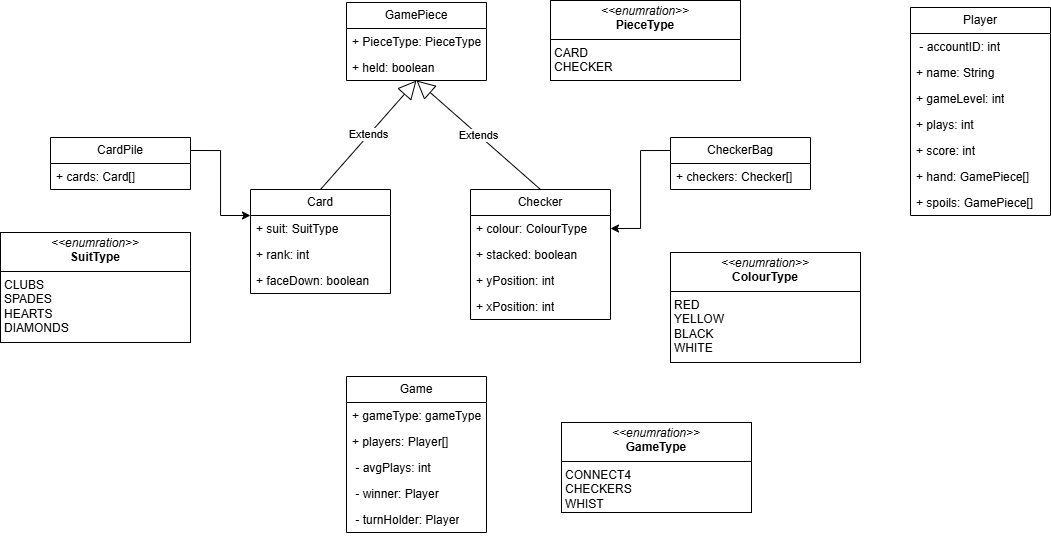

The diagram above was exported from draw.io. Its source (the exported page's mxGraphModel, read from the mxfile embedded in the PNG):
<mxGraphModel dx="1501" dy="1991" grid="1" gridSize="10" guides="1" tooltips="1" connect="1" arrows="1" fold="1" page="1" pageScale="1" pageWidth="827" pageHeight="1169" math="0" shadow="0">
  <root>
    <mxCell id="0" />
    <mxCell id="1" parent="0" />
    <mxCell id="s64pfdG7FVSIpaYkWAAr-10" value="&lt;p style=&quot;margin:0px;margin-top:4px;text-align:center;&quot;&gt;&lt;i&gt;&amp;lt;&amp;lt;enumration&amp;gt;&amp;gt;&lt;/i&gt;&lt;br&gt;&lt;b&gt;GameType&lt;/b&gt;&lt;/p&gt;&lt;hr size=&quot;1&quot; style=&quot;border-style:solid;&quot;&gt;&lt;p style=&quot;margin:0px;margin-left:4px;&quot;&gt;CONNECT4&lt;br&gt;CHECKERS&lt;/p&gt;&lt;p style=&quot;margin:0px;margin-left:4px;&quot;&gt;WHIST&lt;/p&gt;" style="verticalAlign=top;align=left;overflow=fill;html=1;whiteSpace=wrap;" vertex="1" parent="1">
      <mxGeometry x="1051" y="-250" width="190" height="90" as="geometry" />
    </mxCell>
    <mxCell id="s64pfdG7FVSIpaYkWAAr-11" value="&lt;p style=&quot;margin:0px;margin-top:4px;text-align:center;&quot;&gt;&lt;i&gt;&amp;lt;&amp;lt;enumration&amp;gt;&amp;gt;&lt;/i&gt;&lt;br&gt;&lt;b&gt;PieceType&lt;/b&gt;&lt;/p&gt;&lt;hr size=&quot;1&quot; style=&quot;border-style:solid;&quot;&gt;&lt;p style=&quot;margin:0px;margin-left:4px;&quot;&gt;CARD&lt;br&gt;&lt;/p&gt;&lt;p style=&quot;margin:0px;margin-left:4px;&quot;&gt;CHECKER&lt;/p&gt;" style="verticalAlign=top;align=left;overflow=fill;html=1;whiteSpace=wrap;" vertex="1" parent="1">
      <mxGeometry x="1040" y="-672" width="190" height="80" as="geometry" />
    </mxCell>
    <mxCell id="s64pfdG7FVSIpaYkWAAr-12" value="GamePiece" style="swimlane;fontStyle=0;childLayout=stackLayout;horizontal=1;startSize=26;fillColor=none;horizontalStack=0;resizeParent=1;resizeParentMax=0;resizeLast=0;collapsible=1;marginBottom=0;whiteSpace=wrap;html=1;" vertex="1" parent="1">
      <mxGeometry x="836" y="-670" width="140" height="78" as="geometry" />
    </mxCell>
    <mxCell id="s64pfdG7FVSIpaYkWAAr-13" value="+ PieceType: PieceType" style="text;strokeColor=none;fillColor=none;align=left;verticalAlign=top;spacingLeft=4;spacingRight=4;overflow=hidden;rotatable=0;points=[[0,0.5],[1,0.5]];portConstraint=eastwest;whiteSpace=wrap;html=1;" vertex="1" parent="s64pfdG7FVSIpaYkWAAr-12">
      <mxGeometry y="26" width="140" height="26" as="geometry" />
    </mxCell>
    <mxCell id="s64pfdG7FVSIpaYkWAAr-14" value="+ held: boolean" style="text;strokeColor=none;fillColor=none;align=left;verticalAlign=top;spacingLeft=4;spacingRight=4;overflow=hidden;rotatable=0;points=[[0,0.5],[1,0.5]];portConstraint=eastwest;whiteSpace=wrap;html=1;" vertex="1" parent="s64pfdG7FVSIpaYkWAAr-12">
      <mxGeometry y="52" width="140" height="26" as="geometry" />
    </mxCell>
    <mxCell id="s64pfdG7FVSIpaYkWAAr-16" value="Player" style="swimlane;fontStyle=0;childLayout=stackLayout;horizontal=1;startSize=26;fillColor=none;horizontalStack=0;resizeParent=1;resizeParentMax=0;resizeLast=0;collapsible=1;marginBottom=0;whiteSpace=wrap;html=1;" vertex="1" parent="1">
      <mxGeometry x="1400" y="-665" width="140" height="208" as="geometry" />
    </mxCell>
    <mxCell id="s64pfdG7FVSIpaYkWAAr-17" value="&amp;nbsp;- accountID: int" style="text;strokeColor=none;fillColor=none;align=left;verticalAlign=top;spacingLeft=4;spacingRight=4;overflow=hidden;rotatable=0;points=[[0,0.5],[1,0.5]];portConstraint=eastwest;whiteSpace=wrap;html=1;" vertex="1" parent="s64pfdG7FVSIpaYkWAAr-16">
      <mxGeometry y="26" width="140" height="26" as="geometry" />
    </mxCell>
    <mxCell id="s64pfdG7FVSIpaYkWAAr-18" value="+ name: String" style="text;strokeColor=none;fillColor=none;align=left;verticalAlign=top;spacingLeft=4;spacingRight=4;overflow=hidden;rotatable=0;points=[[0,0.5],[1,0.5]];portConstraint=eastwest;whiteSpace=wrap;html=1;" vertex="1" parent="s64pfdG7FVSIpaYkWAAr-16">
      <mxGeometry y="52" width="140" height="26" as="geometry" />
    </mxCell>
    <mxCell id="s64pfdG7FVSIpaYkWAAr-19" value="+ gameLevel: int" style="text;strokeColor=none;fillColor=none;align=left;verticalAlign=top;spacingLeft=4;spacingRight=4;overflow=hidden;rotatable=0;points=[[0,0.5],[1,0.5]];portConstraint=eastwest;whiteSpace=wrap;html=1;" vertex="1" parent="s64pfdG7FVSIpaYkWAAr-16">
      <mxGeometry y="78" width="140" height="26" as="geometry" />
    </mxCell>
    <mxCell id="s64pfdG7FVSIpaYkWAAr-20" value="+ plays: int" style="text;strokeColor=none;fillColor=none;align=left;verticalAlign=top;spacingLeft=4;spacingRight=4;overflow=hidden;rotatable=0;points=[[0,0.5],[1,0.5]];portConstraint=eastwest;whiteSpace=wrap;html=1;" vertex="1" parent="s64pfdG7FVSIpaYkWAAr-16">
      <mxGeometry y="104" width="140" height="26" as="geometry" />
    </mxCell>
    <mxCell id="s64pfdG7FVSIpaYkWAAr-21" value="+ score: int" style="text;strokeColor=none;fillColor=none;align=left;verticalAlign=top;spacingLeft=4;spacingRight=4;overflow=hidden;rotatable=0;points=[[0,0.5],[1,0.5]];portConstraint=eastwest;whiteSpace=wrap;html=1;" vertex="1" parent="s64pfdG7FVSIpaYkWAAr-16">
      <mxGeometry y="130" width="140" height="26" as="geometry" />
    </mxCell>
    <mxCell id="s64pfdG7FVSIpaYkWAAr-22" value="+ hand: GamePiece[]" style="text;strokeColor=none;fillColor=none;align=left;verticalAlign=top;spacingLeft=4;spacingRight=4;overflow=hidden;rotatable=0;points=[[0,0.5],[1,0.5]];portConstraint=eastwest;whiteSpace=wrap;html=1;" vertex="1" parent="s64pfdG7FVSIpaYkWAAr-16">
      <mxGeometry y="156" width="140" height="26" as="geometry" />
    </mxCell>
    <mxCell id="s64pfdG7FVSIpaYkWAAr-23" value="+ spoils: GamePiece[]" style="text;strokeColor=none;fillColor=none;align=left;verticalAlign=top;spacingLeft=4;spacingRight=4;overflow=hidden;rotatable=0;points=[[0,0.5],[1,0.5]];portConstraint=eastwest;whiteSpace=wrap;html=1;" vertex="1" parent="s64pfdG7FVSIpaYkWAAr-16">
      <mxGeometry y="182" width="140" height="26" as="geometry" />
    </mxCell>
    <mxCell id="s64pfdG7FVSIpaYkWAAr-27" value="Game" style="swimlane;fontStyle=0;childLayout=stackLayout;horizontal=1;startSize=26;fillColor=none;horizontalStack=0;resizeParent=1;resizeParentMax=0;resizeLast=0;collapsible=1;marginBottom=0;whiteSpace=wrap;html=1;" vertex="1" parent="1">
      <mxGeometry x="836" y="-296" width="140" height="156" as="geometry" />
    </mxCell>
    <mxCell id="s64pfdG7FVSIpaYkWAAr-28" value="+ gameType: gameType" style="text;strokeColor=none;fillColor=none;align=left;verticalAlign=top;spacingLeft=4;spacingRight=4;overflow=hidden;rotatable=0;points=[[0,0.5],[1,0.5]];portConstraint=eastwest;whiteSpace=wrap;html=1;" vertex="1" parent="s64pfdG7FVSIpaYkWAAr-27">
      <mxGeometry y="26" width="140" height="26" as="geometry" />
    </mxCell>
    <mxCell id="s64pfdG7FVSIpaYkWAAr-29" value="+ players: Player[]" style="text;strokeColor=none;fillColor=none;align=left;verticalAlign=top;spacingLeft=4;spacingRight=4;overflow=hidden;rotatable=0;points=[[0,0.5],[1,0.5]];portConstraint=eastwest;whiteSpace=wrap;html=1;" vertex="1" parent="s64pfdG7FVSIpaYkWAAr-27">
      <mxGeometry y="52" width="140" height="26" as="geometry" />
    </mxCell>
    <mxCell id="s64pfdG7FVSIpaYkWAAr-30" value="&amp;nbsp;- avgPlays: int" style="text;strokeColor=none;fillColor=none;align=left;verticalAlign=top;spacingLeft=4;spacingRight=4;overflow=hidden;rotatable=0;points=[[0,0.5],[1,0.5]];portConstraint=eastwest;whiteSpace=wrap;html=1;" vertex="1" parent="s64pfdG7FVSIpaYkWAAr-27">
      <mxGeometry y="78" width="140" height="26" as="geometry" />
    </mxCell>
    <mxCell id="s64pfdG7FVSIpaYkWAAr-31" value="&amp;nbsp;- winner: Player" style="text;strokeColor=none;fillColor=none;align=left;verticalAlign=top;spacingLeft=4;spacingRight=4;overflow=hidden;rotatable=0;points=[[0,0.5],[1,0.5]];portConstraint=eastwest;whiteSpace=wrap;html=1;" vertex="1" parent="s64pfdG7FVSIpaYkWAAr-27">
      <mxGeometry y="104" width="140" height="26" as="geometry" />
    </mxCell>
    <mxCell id="s64pfdG7FVSIpaYkWAAr-32" value="&amp;nbsp;- turnHolder: Player" style="text;strokeColor=none;fillColor=none;align=left;verticalAlign=top;spacingLeft=4;spacingRight=4;overflow=hidden;rotatable=0;points=[[0,0.5],[1,0.5]];portConstraint=eastwest;whiteSpace=wrap;html=1;" vertex="1" parent="s64pfdG7FVSIpaYkWAAr-27">
      <mxGeometry y="130" width="140" height="26" as="geometry" />
    </mxCell>
    <mxCell id="s64pfdG7FVSIpaYkWAAr-38" value="&lt;p style=&quot;margin:0px;margin-top:4px;text-align:center;&quot;&gt;&lt;i&gt;&amp;lt;&amp;lt;enumration&amp;gt;&amp;gt;&lt;/i&gt;&lt;br&gt;&lt;b&gt;ColourType&lt;/b&gt;&lt;/p&gt;&lt;hr size=&quot;1&quot; style=&quot;border-style:solid;&quot;&gt;&lt;p style=&quot;margin:0px;margin-left:4px;&quot;&gt;RED&lt;/p&gt;&lt;p style=&quot;margin:0px;margin-left:4px;&quot;&gt;YELLOW&lt;/p&gt;&lt;p style=&quot;margin:0px;margin-left:4px;&quot;&gt;BLACK&lt;/p&gt;&lt;p style=&quot;margin:0px;margin-left:4px;&quot;&gt;WHITE&lt;/p&gt;" style="verticalAlign=top;align=left;overflow=fill;html=1;whiteSpace=wrap;" vertex="1" parent="1">
      <mxGeometry x="1160" y="-420" width="190" height="110" as="geometry" />
    </mxCell>
    <mxCell id="s64pfdG7FVSIpaYkWAAr-41" value="Checker" style="swimlane;fontStyle=0;childLayout=stackLayout;horizontal=1;startSize=26;fillColor=none;horizontalStack=0;resizeParent=1;resizeParentMax=0;resizeLast=0;collapsible=1;marginBottom=0;whiteSpace=wrap;html=1;" vertex="1" parent="1">
      <mxGeometry x="960" y="-483" width="140" height="130" as="geometry" />
    </mxCell>
    <mxCell id="s64pfdG7FVSIpaYkWAAr-42" value="+ colour: ColourType" style="text;strokeColor=none;fillColor=none;align=left;verticalAlign=top;spacingLeft=4;spacingRight=4;overflow=hidden;rotatable=0;points=[[0,0.5],[1,0.5]];portConstraint=eastwest;whiteSpace=wrap;html=1;" vertex="1" parent="s64pfdG7FVSIpaYkWAAr-41">
      <mxGeometry y="26" width="140" height="26" as="geometry" />
    </mxCell>
    <mxCell id="s64pfdG7FVSIpaYkWAAr-43" value="+ stacked: boolean" style="text;strokeColor=none;fillColor=none;align=left;verticalAlign=top;spacingLeft=4;spacingRight=4;overflow=hidden;rotatable=0;points=[[0,0.5],[1,0.5]];portConstraint=eastwest;whiteSpace=wrap;html=1;" vertex="1" parent="s64pfdG7FVSIpaYkWAAr-41">
      <mxGeometry y="52" width="140" height="26" as="geometry" />
    </mxCell>
    <mxCell id="s64pfdG7FVSIpaYkWAAr-44" value="+ yPosition: int" style="text;strokeColor=none;fillColor=none;align=left;verticalAlign=top;spacingLeft=4;spacingRight=4;overflow=hidden;rotatable=0;points=[[0,0.5],[1,0.5]];portConstraint=eastwest;whiteSpace=wrap;html=1;" vertex="1" parent="s64pfdG7FVSIpaYkWAAr-41">
      <mxGeometry y="78" width="140" height="26" as="geometry" />
    </mxCell>
    <mxCell id="s64pfdG7FVSIpaYkWAAr-48" value="+ xPosition: int" style="text;strokeColor=none;fillColor=none;align=left;verticalAlign=top;spacingLeft=4;spacingRight=4;overflow=hidden;rotatable=0;points=[[0,0.5],[1,0.5]];portConstraint=eastwest;whiteSpace=wrap;html=1;" vertex="1" parent="s64pfdG7FVSIpaYkWAAr-41">
      <mxGeometry y="104" width="140" height="26" as="geometry" />
    </mxCell>
    <mxCell id="s64pfdG7FVSIpaYkWAAr-47" value="Extends" style="endArrow=block;endSize=16;endFill=0;html=1;rounded=0;entryX=0.5;entryY=1;entryDx=0;entryDy=0;exitX=0.5;exitY=0;exitDx=0;exitDy=0;" edge="1" parent="1" source="s64pfdG7FVSIpaYkWAAr-41" target="s64pfdG7FVSIpaYkWAAr-12">
      <mxGeometry width="160" relative="1" as="geometry">
        <mxPoint x="956" y="-510" as="sourcePoint" />
        <mxPoint x="1026" y="-570" as="targetPoint" />
      </mxGeometry>
    </mxCell>
    <mxCell id="s64pfdG7FVSIpaYkWAAr-67" style="edgeStyle=orthogonalEdgeStyle;rounded=0;orthogonalLoop=1;jettySize=auto;html=1;exitX=0;exitY=0.25;exitDx=0;exitDy=0;entryX=1;entryY=0.5;entryDx=0;entryDy=0;" edge="1" parent="1" source="s64pfdG7FVSIpaYkWAAr-49" target="s64pfdG7FVSIpaYkWAAr-42">
      <mxGeometry relative="1" as="geometry" />
    </mxCell>
    <mxCell id="s64pfdG7FVSIpaYkWAAr-49" value="CheckerBag" style="swimlane;fontStyle=0;childLayout=stackLayout;horizontal=1;startSize=26;fillColor=none;horizontalStack=0;resizeParent=1;resizeParentMax=0;resizeLast=0;collapsible=1;marginBottom=0;whiteSpace=wrap;html=1;" vertex="1" parent="1">
      <mxGeometry x="1160" y="-535" width="140" height="52" as="geometry" />
    </mxCell>
    <mxCell id="s64pfdG7FVSIpaYkWAAr-50" value="+ checkers: Checker[]" style="text;strokeColor=none;fillColor=none;align=left;verticalAlign=top;spacingLeft=4;spacingRight=4;overflow=hidden;rotatable=0;points=[[0,0.5],[1,0.5]];portConstraint=eastwest;whiteSpace=wrap;html=1;" vertex="1" parent="s64pfdG7FVSIpaYkWAAr-49">
      <mxGeometry y="26" width="140" height="26" as="geometry" />
    </mxCell>
    <mxCell id="s64pfdG7FVSIpaYkWAAr-53" value="&lt;p style=&quot;margin:0px;margin-top:4px;text-align:center;&quot;&gt;&lt;i&gt;&amp;lt;&amp;lt;enumration&amp;gt;&amp;gt;&lt;/i&gt;&lt;br&gt;&lt;b&gt;SuitType&lt;/b&gt;&lt;/p&gt;&lt;hr size=&quot;1&quot; style=&quot;border-style:solid;&quot;&gt;&lt;p style=&quot;margin:0px;margin-left:4px;&quot;&gt;CLUBS&lt;/p&gt;&lt;p style=&quot;margin:0px;margin-left:4px;&quot;&gt;SPADES&lt;/p&gt;&lt;p style=&quot;margin:0px;margin-left:4px;&quot;&gt;HEARTS&lt;/p&gt;&lt;p style=&quot;margin:0px;margin-left:4px;&quot;&gt;DIAMONDS&lt;/p&gt;" style="verticalAlign=top;align=left;overflow=fill;html=1;whiteSpace=wrap;" vertex="1" parent="1">
      <mxGeometry x="490" y="-440" width="190" height="110" as="geometry" />
    </mxCell>
    <mxCell id="s64pfdG7FVSIpaYkWAAr-54" value="Card" style="swimlane;fontStyle=0;childLayout=stackLayout;horizontal=1;startSize=26;fillColor=none;horizontalStack=0;resizeParent=1;resizeParentMax=0;resizeLast=0;collapsible=1;marginBottom=0;whiteSpace=wrap;html=1;" vertex="1" parent="1">
      <mxGeometry x="740" y="-483" width="140" height="104" as="geometry" />
    </mxCell>
    <mxCell id="s64pfdG7FVSIpaYkWAAr-55" value="+ suit: SuitType" style="text;strokeColor=none;fillColor=none;align=left;verticalAlign=top;spacingLeft=4;spacingRight=4;overflow=hidden;rotatable=0;points=[[0,0.5],[1,0.5]];portConstraint=eastwest;whiteSpace=wrap;html=1;" vertex="1" parent="s64pfdG7FVSIpaYkWAAr-54">
      <mxGeometry y="26" width="140" height="26" as="geometry" />
    </mxCell>
    <mxCell id="s64pfdG7FVSIpaYkWAAr-56" value="+ rank: int" style="text;strokeColor=none;fillColor=none;align=left;verticalAlign=top;spacingLeft=4;spacingRight=4;overflow=hidden;rotatable=0;points=[[0,0.5],[1,0.5]];portConstraint=eastwest;whiteSpace=wrap;html=1;" vertex="1" parent="s64pfdG7FVSIpaYkWAAr-54">
      <mxGeometry y="52" width="140" height="26" as="geometry" />
    </mxCell>
    <mxCell id="s64pfdG7FVSIpaYkWAAr-57" value="+ faceDown: boolean" style="text;strokeColor=none;fillColor=none;align=left;verticalAlign=top;spacingLeft=4;spacingRight=4;overflow=hidden;rotatable=0;points=[[0,0.5],[1,0.5]];portConstraint=eastwest;whiteSpace=wrap;html=1;" vertex="1" parent="s64pfdG7FVSIpaYkWAAr-54">
      <mxGeometry y="78" width="140" height="26" as="geometry" />
    </mxCell>
    <mxCell id="s64pfdG7FVSIpaYkWAAr-59" value="Extends" style="endArrow=block;endSize=16;endFill=0;html=1;rounded=0;exitX=0.5;exitY=0;exitDx=0;exitDy=0;entryX=0.5;entryY=1;entryDx=0;entryDy=0;" edge="1" parent="1" source="s64pfdG7FVSIpaYkWAAr-54" target="s64pfdG7FVSIpaYkWAAr-12">
      <mxGeometry width="160" relative="1" as="geometry">
        <mxPoint x="1120" y="-460" as="sourcePoint" />
        <mxPoint x="840" y="-581.0344827586207" as="targetPoint" />
      </mxGeometry>
    </mxCell>
    <mxCell id="s64pfdG7FVSIpaYkWAAr-60" value="CardPile" style="swimlane;fontStyle=0;childLayout=stackLayout;horizontal=1;startSize=26;fillColor=none;horizontalStack=0;resizeParent=1;resizeParentMax=0;resizeLast=0;collapsible=1;marginBottom=0;whiteSpace=wrap;html=1;" vertex="1" parent="1">
      <mxGeometry x="540" y="-535" width="140" height="52" as="geometry" />
    </mxCell>
    <mxCell id="s64pfdG7FVSIpaYkWAAr-61" value="+ cards: Card[]" style="text;strokeColor=none;fillColor=none;align=left;verticalAlign=top;spacingLeft=4;spacingRight=4;overflow=hidden;rotatable=0;points=[[0,0.5],[1,0.5]];portConstraint=eastwest;whiteSpace=wrap;html=1;" vertex="1" parent="s64pfdG7FVSIpaYkWAAr-60">
      <mxGeometry y="26" width="140" height="26" as="geometry" />
    </mxCell>
    <mxCell id="s64pfdG7FVSIpaYkWAAr-65" style="edgeStyle=orthogonalEdgeStyle;rounded=0;orthogonalLoop=1;jettySize=auto;html=1;exitX=1;exitY=0.25;exitDx=0;exitDy=0;entryX=0;entryY=0.25;entryDx=0;entryDy=0;" edge="1" parent="1" source="s64pfdG7FVSIpaYkWAAr-60" target="s64pfdG7FVSIpaYkWAAr-54">
      <mxGeometry relative="1" as="geometry" />
    </mxCell>
  </root>
</mxGraphModel>